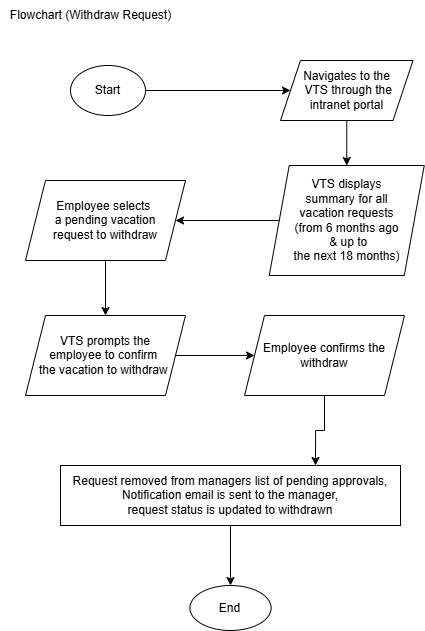

The diagram above was exported from draw.io. Its source (the exported page's mxGraphModel, read from the mxfile embedded in the PNG):
<mxGraphModel dx="1209" dy="654" grid="1" gridSize="10" guides="1" tooltips="1" connect="1" arrows="1" fold="1" page="1" pageScale="1" pageWidth="827" pageHeight="1169" math="0" shadow="0">
  <root>
    <mxCell id="0" />
    <mxCell id="1" parent="0" />
    <mxCell id="Pmko0GD343EXy3MV8Bgf-1" value="Flowchart (Withdraw Request)" style="text;html=1;align=center;verticalAlign=middle;resizable=0;points=[];autosize=1;strokeColor=none;fillColor=none;" parent="1" vertex="1">
      <mxGeometry x="15" y="20" width="180" height="30" as="geometry" />
    </mxCell>
    <mxCell id="Pmko0GD343EXy3MV8Bgf-4" style="edgeStyle=orthogonalEdgeStyle;rounded=0;orthogonalLoop=1;jettySize=auto;html=1;entryX=0;entryY=0.5;entryDx=0;entryDy=0;exitX=1;exitY=0.5;exitDx=0;exitDy=0;" parent="1" source="Pmko0GD343EXy3MV8Bgf-2" target="Pmko0GD343EXy3MV8Bgf-3" edge="1">
      <mxGeometry relative="1" as="geometry" />
    </mxCell>
    <mxCell id="Pmko0GD343EXy3MV8Bgf-2" value="Start" style="ellipse;whiteSpace=wrap;html=1;" parent="1" vertex="1">
      <mxGeometry x="85" y="85" width="75" height="50" as="geometry" />
    </mxCell>
    <mxCell id="Pmko0GD343EXy3MV8Bgf-6" style="edgeStyle=orthogonalEdgeStyle;rounded=0;orthogonalLoop=1;jettySize=auto;html=1;exitX=0.5;exitY=1;exitDx=0;exitDy=0;entryX=0.5;entryY=0;entryDx=0;entryDy=0;" parent="1" source="Pmko0GD343EXy3MV8Bgf-3" target="Pmko0GD343EXy3MV8Bgf-5" edge="1">
      <mxGeometry relative="1" as="geometry" />
    </mxCell>
    <mxCell id="Pmko0GD343EXy3MV8Bgf-3" value="Navigates to the&lt;br&gt;&amp;nbsp;VTS through the&lt;br&gt;intranet portal" style="shape=parallelogram;perimeter=parallelogramPerimeter;whiteSpace=wrap;html=1;fixedSize=1;" parent="1" vertex="1">
      <mxGeometry x="295" y="80" width="132.5" height="60" as="geometry" />
    </mxCell>
    <mxCell id="Pmko0GD343EXy3MV8Bgf-8" style="edgeStyle=orthogonalEdgeStyle;rounded=0;orthogonalLoop=1;jettySize=auto;html=1;exitX=0;exitY=0.5;exitDx=0;exitDy=0;entryX=1;entryY=0.5;entryDx=0;entryDy=0;" parent="1" source="Pmko0GD343EXy3MV8Bgf-5" target="Pmko0GD343EXy3MV8Bgf-7" edge="1">
      <mxGeometry relative="1" as="geometry" />
    </mxCell>
    <mxCell id="Pmko0GD343EXy3MV8Bgf-5" value="VTS displays &lt;br&gt;summary&amp;nbsp;for all &lt;br&gt;vacation requests&lt;br&gt;(from 6 months ago&lt;br&gt;&amp;nbsp;&amp;amp; up to &lt;br&gt;the next 18 months)" style="shape=parallelogram;perimeter=parallelogramPerimeter;whiteSpace=wrap;html=1;fixedSize=1;" parent="1" vertex="1">
      <mxGeometry x="283.75" y="185" width="155" height="110" as="geometry" />
    </mxCell>
    <mxCell id="Pmko0GD343EXy3MV8Bgf-10" style="edgeStyle=orthogonalEdgeStyle;rounded=0;orthogonalLoop=1;jettySize=auto;html=1;exitX=0.5;exitY=1;exitDx=0;exitDy=0;entryX=0.5;entryY=0;entryDx=0;entryDy=0;" parent="1" source="Pmko0GD343EXy3MV8Bgf-7" target="Pmko0GD343EXy3MV8Bgf-9" edge="1">
      <mxGeometry relative="1" as="geometry" />
    </mxCell>
    <mxCell id="Pmko0GD343EXy3MV8Bgf-7" value="Employee selects&amp;nbsp;&lt;br&gt;a pending vacation&lt;br&gt;request to withdraw" style="shape=parallelogram;perimeter=parallelogramPerimeter;whiteSpace=wrap;html=1;fixedSize=1;" parent="1" vertex="1">
      <mxGeometry x="40" y="200" width="160" height="80" as="geometry" />
    </mxCell>
    <mxCell id="Pmko0GD343EXy3MV8Bgf-12" style="edgeStyle=orthogonalEdgeStyle;rounded=0;orthogonalLoop=1;jettySize=auto;html=1;exitX=1;exitY=0.5;exitDx=0;exitDy=0;entryX=0;entryY=0.5;entryDx=0;entryDy=0;" parent="1" source="Pmko0GD343EXy3MV8Bgf-9" target="Pmko0GD343EXy3MV8Bgf-11" edge="1">
      <mxGeometry relative="1" as="geometry" />
    </mxCell>
    <mxCell id="Pmko0GD343EXy3MV8Bgf-9" value="VTS prompts the&lt;div&gt;employee to confirm&amp;nbsp;&lt;br&gt;the vacation to withdraw&amp;nbsp;&lt;/div&gt;" style="shape=parallelogram;perimeter=parallelogramPerimeter;whiteSpace=wrap;html=1;fixedSize=1;" parent="1" vertex="1">
      <mxGeometry x="40" y="335" width="160" height="80" as="geometry" />
    </mxCell>
    <mxCell id="Pmko0GD343EXy3MV8Bgf-14" style="edgeStyle=orthogonalEdgeStyle;rounded=0;orthogonalLoop=1;jettySize=auto;html=1;exitX=0.5;exitY=1;exitDx=0;exitDy=0;entryX=0.75;entryY=0;entryDx=0;entryDy=0;" parent="1" source="Pmko0GD343EXy3MV8Bgf-11" target="Pmko0GD343EXy3MV8Bgf-13" edge="1">
      <mxGeometry relative="1" as="geometry" />
    </mxCell>
    <mxCell id="Pmko0GD343EXy3MV8Bgf-11" value="Employee confirms the withdraw" style="shape=parallelogram;perimeter=parallelogramPerimeter;whiteSpace=wrap;html=1;fixedSize=1;" parent="1" vertex="1">
      <mxGeometry x="259" y="335" width="160" height="80" as="geometry" />
    </mxCell>
    <mxCell id="Pmko0GD343EXy3MV8Bgf-16" style="edgeStyle=orthogonalEdgeStyle;rounded=0;orthogonalLoop=1;jettySize=auto;html=1;exitX=0.5;exitY=1;exitDx=0;exitDy=0;entryX=0.5;entryY=0;entryDx=0;entryDy=0;" parent="1" source="Pmko0GD343EXy3MV8Bgf-13" target="Pmko0GD343EXy3MV8Bgf-15" edge="1">
      <mxGeometry relative="1" as="geometry" />
    </mxCell>
    <mxCell id="Pmko0GD343EXy3MV8Bgf-13" value="Request removed from managers list of pending approvals,&lt;br&gt;Notification email is sent to the manager,&lt;div&gt;request status is updated to withdrawn&lt;/div&gt;" style="rounded=0;whiteSpace=wrap;html=1;" parent="1" vertex="1">
      <mxGeometry x="75" y="485" width="340" height="60" as="geometry" />
    </mxCell>
    <mxCell id="Pmko0GD343EXy3MV8Bgf-15" value="End" style="ellipse;whiteSpace=wrap;html=1;" parent="1" vertex="1">
      <mxGeometry x="204.38" y="605" width="81.25" height="45" as="geometry" />
    </mxCell>
  </root>
</mxGraphModel>